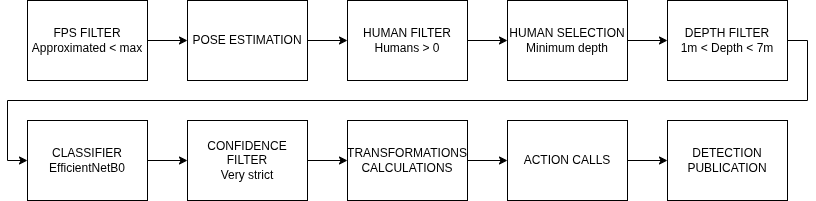

The diagram above was exported from draw.io. Its source (the exported page's mxGraphModel, read from the mxfile embedded in the PNG):
<mxGraphModel dx="1372" dy="759" grid="1" gridSize="10" guides="1" tooltips="1" connect="1" arrows="1" fold="1" page="1" pageScale="1" pageWidth="850" pageHeight="1100" math="0" shadow="0">
  <root>
    <mxCell id="0" />
    <mxCell id="1" parent="0" />
    <mxCell id="85J0LuwGzGxClv_HU4AL-3" edge="1" parent="1" source="85J0LuwGzGxClv_HU4AL-1" style="edgeStyle=orthogonalEdgeStyle;rounded=0;orthogonalLoop=1;jettySize=auto;html=1;exitX=1;exitY=0.5;exitDx=0;exitDy=0;entryX=0;entryY=0.5;entryDx=0;entryDy=0;" target="85J0LuwGzGxClv_HU4AL-2">
      <mxGeometry relative="1" as="geometry" />
    </mxCell>
    <mxCell id="85J0LuwGzGxClv_HU4AL-1" parent="1" style="rounded=0;whiteSpace=wrap;html=1;" value="FPS FILTER&lt;div&gt;Approximated &amp;lt; max&lt;/div&gt;" vertex="1">
      <mxGeometry height="80" width="120" x="40" y="40" as="geometry" />
    </mxCell>
    <mxCell id="85J0LuwGzGxClv_HU4AL-5" edge="1" parent="1" source="85J0LuwGzGxClv_HU4AL-2" style="edgeStyle=orthogonalEdgeStyle;rounded=0;orthogonalLoop=1;jettySize=auto;html=1;exitX=1;exitY=0.5;exitDx=0;exitDy=0;entryX=0;entryY=0.5;entryDx=0;entryDy=0;" target="85J0LuwGzGxClv_HU4AL-4">
      <mxGeometry relative="1" as="geometry" />
    </mxCell>
    <mxCell id="85J0LuwGzGxClv_HU4AL-2" parent="1" style="rounded=0;whiteSpace=wrap;html=1;" value="POSE ESTIMATION" vertex="1">
      <mxGeometry height="80" width="120" x="200" y="40" as="geometry" />
    </mxCell>
    <mxCell id="85J0LuwGzGxClv_HU4AL-7" edge="1" parent="1" source="85J0LuwGzGxClv_HU4AL-4" style="edgeStyle=orthogonalEdgeStyle;rounded=0;orthogonalLoop=1;jettySize=auto;html=1;exitX=1;exitY=0.5;exitDx=0;exitDy=0;entryX=0;entryY=0.5;entryDx=0;entryDy=0;" target="85J0LuwGzGxClv_HU4AL-6">
      <mxGeometry relative="1" as="geometry" />
    </mxCell>
    <mxCell id="85J0LuwGzGxClv_HU4AL-4" parent="1" style="rounded=0;whiteSpace=wrap;html=1;" value="HUMAN FILTER&lt;div&gt;Humans &amp;gt; 0&lt;/div&gt;" vertex="1">
      <mxGeometry height="80" width="120" x="360" y="40" as="geometry" />
    </mxCell>
    <mxCell id="85J0LuwGzGxClv_HU4AL-9" edge="1" parent="1" source="85J0LuwGzGxClv_HU4AL-6" style="edgeStyle=orthogonalEdgeStyle;rounded=0;orthogonalLoop=1;jettySize=auto;html=1;exitX=1;exitY=0.5;exitDx=0;exitDy=0;entryX=0;entryY=0.5;entryDx=0;entryDy=0;" target="85J0LuwGzGxClv_HU4AL-8">
      <mxGeometry relative="1" as="geometry" />
    </mxCell>
    <mxCell id="85J0LuwGzGxClv_HU4AL-6" parent="1" style="rounded=0;whiteSpace=wrap;html=1;" value="HUMAN SELECTION&lt;div&gt;Minimum depth&lt;/div&gt;" vertex="1">
      <mxGeometry height="80" width="120" x="520" y="40" as="geometry" />
    </mxCell>
    <mxCell id="85J0LuwGzGxClv_HU4AL-11" edge="1" parent="1" source="85J0LuwGzGxClv_HU4AL-8" style="edgeStyle=orthogonalEdgeStyle;rounded=0;orthogonalLoop=1;jettySize=auto;html=1;exitX=1;exitY=0.5;exitDx=0;exitDy=0;entryX=0;entryY=0.5;entryDx=0;entryDy=0;" target="85J0LuwGzGxClv_HU4AL-10">
      <mxGeometry relative="1" as="geometry" />
    </mxCell>
    <mxCell id="85J0LuwGzGxClv_HU4AL-8" parent="1" style="rounded=0;whiteSpace=wrap;html=1;" value="DEPTH FILTER&lt;div&gt;1m &amp;lt; Depth &amp;lt; 7m&lt;/div&gt;" vertex="1">
      <mxGeometry height="80" width="120" x="680" y="40" as="geometry" />
    </mxCell>
    <mxCell id="85J0LuwGzGxClv_HU4AL-13" edge="1" parent="1" source="85J0LuwGzGxClv_HU4AL-10" style="edgeStyle=orthogonalEdgeStyle;rounded=0;orthogonalLoop=1;jettySize=auto;html=1;exitX=1;exitY=0.5;exitDx=0;exitDy=0;entryX=0;entryY=0.5;entryDx=0;entryDy=0;" target="85J0LuwGzGxClv_HU4AL-12">
      <mxGeometry relative="1" as="geometry" />
    </mxCell>
    <mxCell id="85J0LuwGzGxClv_HU4AL-10" parent="1" style="rounded=0;whiteSpace=wrap;html=1;" value="CLASSIFIER&lt;div&gt;EfficientNetB0&lt;/div&gt;" vertex="1">
      <mxGeometry height="80" width="120" x="40" y="160" as="geometry" />
    </mxCell>
    <mxCell id="85J0LuwGzGxClv_HU4AL-15" edge="1" parent="1" source="85J0LuwGzGxClv_HU4AL-12" style="edgeStyle=orthogonalEdgeStyle;rounded=0;orthogonalLoop=1;jettySize=auto;html=1;exitX=1;exitY=0.5;exitDx=0;exitDy=0;entryX=0;entryY=0.5;entryDx=0;entryDy=0;" target="85J0LuwGzGxClv_HU4AL-14">
      <mxGeometry relative="1" as="geometry" />
    </mxCell>
    <mxCell id="85J0LuwGzGxClv_HU4AL-12" parent="1" style="rounded=0;whiteSpace=wrap;html=1;" value="CONFIDENCE FILTER&lt;div&gt;Very strict&lt;/div&gt;" vertex="1">
      <mxGeometry height="80" width="120" x="200" y="160" as="geometry" />
    </mxCell>
    <mxCell id="85J0LuwGzGxClv_HU4AL-17" edge="1" parent="1" source="85J0LuwGzGxClv_HU4AL-14" style="edgeStyle=orthogonalEdgeStyle;rounded=0;orthogonalLoop=1;jettySize=auto;html=1;exitX=1;exitY=0.5;exitDx=0;exitDy=0;entryX=0;entryY=0.5;entryDx=0;entryDy=0;" target="85J0LuwGzGxClv_HU4AL-16">
      <mxGeometry relative="1" as="geometry" />
    </mxCell>
    <mxCell id="85J0LuwGzGxClv_HU4AL-14" parent="1" style="rounded=0;whiteSpace=wrap;html=1;" value="TRANSFORMATIONS CALCULATIONS" vertex="1">
      <mxGeometry height="80" width="120" x="360" y="160" as="geometry" />
    </mxCell>
    <mxCell id="85J0LuwGzGxClv_HU4AL-19" edge="1" parent="1" source="85J0LuwGzGxClv_HU4AL-16" style="edgeStyle=orthogonalEdgeStyle;rounded=0;orthogonalLoop=1;jettySize=auto;html=1;exitX=1;exitY=0.5;exitDx=0;exitDy=0;entryX=0;entryY=0.5;entryDx=0;entryDy=0;" target="85J0LuwGzGxClv_HU4AL-18">
      <mxGeometry relative="1" as="geometry" />
    </mxCell>
    <mxCell id="85J0LuwGzGxClv_HU4AL-16" parent="1" style="rounded=0;whiteSpace=wrap;html=1;" value="ACTION CALLS" vertex="1">
      <mxGeometry height="80" width="120" x="520" y="160" as="geometry" />
    </mxCell>
    <mxCell id="85J0LuwGzGxClv_HU4AL-18" parent="1" style="rounded=0;whiteSpace=wrap;html=1;" value="DETECTION PUBLICATION" vertex="1">
      <mxGeometry height="80" width="120" x="680" y="160" as="geometry" />
    </mxCell>
  </root>
</mxGraphModel>